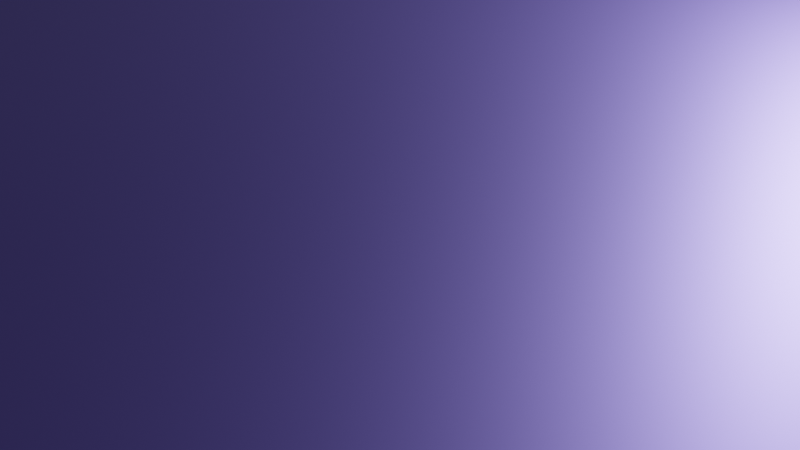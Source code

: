 # Source: Week6Scene.blend  (saved by Blender 2.93.21; exported with 4.5.12 LTS)
import bpy
from mathutils import Matrix  # noqa: F401  (used for matrix-valued properties, if any)

bpy.ops.wm.read_factory_settings(use_empty=True)
scene = bpy.context.scene
scene.name = 'Scene'

# ---- collections
col_collection = bpy.data.collections.new('Collection'); scene.collection.children.link(col_collection)

# ---- materials (node trees are filled in below, after node groups)
mat_material = bpy.data.materials.new('Material')
mat_material.alpha_threshold = 0.0
mat_material.use_transparent_shadow = False
mat_material.roughness = 0.5
mat_material.line_color = (0.0, 0.0, 0.0, 1.0)
mat_material_001 = bpy.data.materials.new('Material.001')
mat_material_001.use_transparent_shadow = False
mat_material_002 = bpy.data.materials.new('Material.002')
mat_material_002.use_transparent_shadow = False

# ---- material node trees
mat_material.use_nodes = True; mat_material.node_tree.nodes.clear()
_N = mat_material.node_tree.nodes; _L = mat_material.node_tree.links
n0 = _N.new('ShaderNodeOutputMaterial'); n0.name = 'Material Output'; n0.location = (300, 300)
n1 = _N.new('ShaderNodeBsdfPrincipled'); n1.name = 'Principled BSDF'; n1.location = (10, 300)
n1.distribution = 'GGX'
n1.subsurface_method = 'RANDOM_WALK_SKIN'
n1.inputs[0].default_value = (0.2701, 0.2163, 0.8, 1.0)
n1.inputs[1].default_value = 5.0
n1.inputs[3].default_value = 1.45
n1.inputs[27].default_value = (0.0, 0.0, 0.0, 1.0)
n1.inputs[28].default_value = 1.0
_L.new(n1.outputs[0], n0.inputs[0])
n0.is_active_output = True
mat_material_001.use_nodes = True; mat_material_001.node_tree.nodes.clear()
_N = mat_material_001.node_tree.nodes; _L = mat_material_001.node_tree.links
n0 = _N.new('ShaderNodeBsdfPrincipled'); n0.name = 'Principled BSDF'; n0.location = (10, 300)
n0.distribution = 'GGX'
n0.subsurface_method = 'RANDOM_WALK_SKIN'
n0.inputs[0].default_value = (0.04463, 0.8, 0.2678, 1.0)
n0.inputs[3].default_value = 1.45
n0.inputs[27].default_value = (0.0, 0.0, 0.0, 1.0)
n0.inputs[28].default_value = 1.0
n1 = _N.new('ShaderNodeOutputMaterial'); n1.name = 'Material Output'; n1.location = (300, 300)
_L.new(n0.outputs[0], n1.inputs[0])
n1.is_active_output = True
mat_material_002.use_nodes = True; mat_material_002.node_tree.nodes.clear()
_N = mat_material_002.node_tree.nodes; _L = mat_material_002.node_tree.links
n0 = _N.new('ShaderNodeBsdfPrincipled'); n0.name = 'Principled BSDF'; n0.location = (10, 300)
n0.distribution = 'GGX'
n0.subsurface_method = 'RANDOM_WALK_SKIN'
n0.inputs[0].default_value = (0.8, 0.545, 0.2822, 1.0)
n0.inputs[3].default_value = 1.45
n0.inputs[27].default_value = (0.0, 0.0, 0.0, 1.0)
n0.inputs[28].default_value = 1.0
n1 = _N.new('ShaderNodeOutputMaterial'); n1.name = 'Material Output'; n1.location = (300, 300)
_L.new(n0.outputs[0], n1.inputs[0])
n1.is_active_output = True

# ---- world
world_world = bpy.data.worlds.new('World'); scene.world = world_world
world_world.use_nodes = True; world_world.node_tree.nodes.clear()
_N = world_world.node_tree.nodes; _L = world_world.node_tree.links
n0 = _N.new('ShaderNodeOutputWorld'); n0.name = 'World Output'; n0.location = (300, 300)
n1 = _N.new('ShaderNodeBackground'); n1.name = 'Background'; n1.location = (10, 300)
n1.inputs[0].default_value = (0.05088, 0.05088, 0.05088, 1.0)
_L.new(n1.outputs[0], n0.inputs[0])
n0.is_active_output = True
world_world.color = (0.05088, 0.05088, 0.05088)
world_world.use_sun_shadow = False
world_world.sun_shadow_jitter_overblur = 0.0

# ---- cameras
cam_camera = bpy.data.cameras.new('Camera')
cam_camera.clip_end = 100.0
cam_camera.ortho_scale = 7.314

# ---- lights
light_light = bpy.data.lights.new('Light', 'POINT')
light_light.transmission_factor = 0.0
light_light.energy = 1000.0
light_light.shadow_soft_size = 0.1
light_light.shadow_maximum_resolution = 0.006
light_light.use_absolute_resolution = True

# ---- meshes
me_cube = bpy.data.meshes.new('Cube')
me_cube.from_pydata([(8.409, 8.548, 2.034), (2.89, 4.758, -0.7782), (7.756, -6.33, 2.684), (2.938, -0.7878, -0.9791), (-5.897, 7.908, 1.915), (-1.728, 4.754, -0.8701), (-5.453, -6.712, 2.67), (-1.538, -1.018, -1.009), (-3.115, 15.45, -1.468), (-3.68, 16.54, 8.847), (-2.92, 15.44, -1.464), (-3.484, 16.53, 8.851), (-2.73, 15.39, -1.457), (-3.295, 16.48, 8.858), (-2.555, 15.3, -1.448), (-3.119, 16.39, 8.867), (-2.399, 15.18, -1.437), (-2.964, 16.27, 8.878), (-2.27, 15.04, -1.425), (-2.835, 16.12, 8.89), (-2.172, 14.87, -1.412), (-2.737, 15.96, 8.903), (-2.11, 14.68, -1.398), (-2.674, 15.77, 8.917), (-2.084, 14.49, -1.384), (-2.648, 15.58, 8.93), (-2.097, 14.29, -1.371), (-2.661, 15.38, 8.943), (-2.148, 14.1, -1.36), (-2.712, 15.19, 8.955), (-2.235, 13.93, -1.349), (-2.799, 15.02, 8.965), (-2.354, 13.77, -1.341), (-2.919, 14.86, 8.974), (-2.502, 13.64, -1.335), (-3.066, 14.73, 8.98), (-2.672, 13.55, -1.332), (-3.236, 14.63, 8.983), (-2.857, 13.48, -1.331), (-3.422, 14.57, 8.984), (-3.052, 13.46, -1.332), (-3.616, 14.55, 8.982), (-3.247, 13.47, -1.337), (-3.812, 14.56, 8.978), (-3.437, 13.52, -1.344), (-4.001, 14.61, 8.971), (-3.612, 13.61, -1.353), (-4.177, 14.7, 8.962), (-3.768, 13.73, -1.364), (-4.332, 14.82, 8.951), (-3.897, 13.87, -1.376), (-4.461, 14.96, 8.939), (-3.995, 14.04, -1.389), (-4.559, 15.13, 8.926), (-4.057, 14.23, -1.403), (-4.622, 15.32, 8.912), (-4.083, 14.42, -1.416), (-4.647, 15.51, 8.899), (-4.07, 14.62, -1.429), (-4.634, 15.71, 8.886), (-4.019, 14.81, -1.441), (-4.583, 15.89, 8.874), (-3.932, 14.98, -1.451), (-4.496, 16.07, 8.864), (-3.813, 15.14, -1.46), (-4.377, 16.23, 8.855), (-3.665, 15.27, -1.466), (-4.229, 16.35, 8.849), (-3.495, 15.36, -1.469), (-4.06, 16.45, 8.846), (-3.31, 15.43, -1.47), (-3.874, 16.52, 8.845), (-3.58, 16.51, 9.008), (-3.384, 16.5, 9.013), (-3.195, 16.45, 9.02), (-3.019, 16.36, 9.029), (-2.864, 16.25, 9.039), (-2.735, 16.1, 9.052), (-2.637, 15.93, 9.065), (-2.574, 15.74, 9.079), (-2.549, 15.55, 9.092), (-2.562, 15.35, 9.105), (-2.613, 15.17, 9.117), (-2.7, 14.99, 9.127), (-2.819, 14.84, 9.135), (-2.967, 14.71, 9.141), (-3.136, 14.61, 9.145), (-3.322, 14.55, 9.146), (-3.516, 14.52, 9.144), (-3.712, 14.53, 9.14), (-3.901, 14.58, 9.133), (-4.077, 14.67, 9.124), (-4.232, 14.79, 9.113), (-4.361, 14.94, 9.101), (-4.459, 15.11, 9.087), (-4.522, 15.29, 9.074), (-4.548, 15.48, 9.06), (-4.535, 15.68, 9.047), (-4.484, 15.87, 9.035), (-4.397, 16.04, 9.025), (-4.277, 16.2, 9.017), (-4.13, 16.33, 9.011), (-3.96, 16.43, 9.007), (-3.774, 16.49, 9.006), (-3.584, 15.65, 11.07)], [], [(0, 4, 6, 2), (3, 2, 6, 7), (7, 6, 4, 5), (5, 1, 3, 7), (1, 0, 2, 3), (5, 4, 0, 1), (8, 9, 11, 10), (10, 11, 13, 12), (12, 13, 15, 14), (14, 15, 17, 16), (16, 17, 19, 18), (18, 19, 21, 20), (20, 21, 23, 22), (22, 23, 25, 24), (24, 25, 27, 26), (26, 27, 29, 28), (28, 29, 31, 30), (30, 31, 33, 32), (32, 33, 35, 34), (34, 35, 37, 36), (36, 37, 39, 38), (38, 39, 41, 40), (40, 41, 43, 42), (42, 43, 45, 44), (44, 45, 47, 46), (46, 47, 49, 48), (48, 49, 51, 50), (50, 51, 53, 52), (52, 53, 55, 54), (54, 55, 57, 56), (56, 57, 59, 58), (58, 59, 61, 60), (60, 61, 63, 62), (62, 63, 65, 64), (64, 65, 67, 66), (66, 67, 69, 68), (11, 9, 71, 69, 67, 65, 63, 61, 59, 57, 55, 53, 51, 49, 47, 45, 43, 41, 39, 37, 35, 33, 31, 29, 27, 25, 23, 21, 19, 17, 15, 13), (68, 69, 71, 70), (70, 71, 9, 8), (8, 10, 12, 14, 16, 18, 20, 22, 24, 26, 28, 30, 32, 34, 36, 38, 40, 42, 44, 46, 48, 50, 52, 54, 56, 58, 60, 62, 64, 66, 68, 70), (72, 104, 73), (73, 104, 74), (74, 104, 75), (75, 104, 76), (76, 104, 77), (77, 104, 78), (78, 104, 79), (79, 104, 80), (80, 104, 81), (81, 104, 82), (82, 104, 83), (83, 104, 84), (84, 104, 85), (85, 104, 86), (86, 104, 87), (87, 104, 88), (88, 104, 89), (89, 104, 90), (90, 104, 91), (91, 104, 92), (92, 104, 93), (93, 104, 94), (94, 104, 95), (95, 104, 96), (96, 104, 97), (97, 104, 98), (98, 104, 99), (99, 104, 100), (100, 104, 101), (101, 104, 102), (72, 73, 74, 75, 76, 77, 78, 79, 80, 81, 82, 83, 84, 85, 86, 87, 88, 89, 90, 91, 92, 93, 94, 95, 96, 97, 98, 99, 100, 101, 102, 103), (102, 104, 103), (103, 104, 72)])
me_cube.polygons.foreach_set('material_index', [0, 2, 0, 0, 0, 0, 0, 0, 0, 0, 0, 0, 0, 0, 0, 0, 0, 0, 0, 0, 0, 0, 0, 0, 0, 0, 0, 0, 0, 0, 0, 0, 0, 0, 0, 0, 0, 0, 0, 0, 1, 1, 1, 1, 1, 1, 1, 1, 1, 1, 1, 1, 1, 1, 1, 1, 1, 1, 1, 1, 1, 1, 1, 1, 1, 1, 1, 1, 1, 1, 1, 1, 1])
_uv = me_cube.uv_layers.new(name='UVMap')
_uv.uv.foreach_set('vector', [0.625, 0.5, 0.875, 0.5, 0.875, 0.75, 0.625, 0.75, 0.375, 0.75, 0.625, 0.75, 0.625, 1.0, 0.375, 1.0, 0.375, 0.0, 0.625, 0.0, 0.625, 0.25, 0.375, 0.25, 0.125, 0.5, 0.375, 0.5, 0.375, 0.75, 0.125, 0.75, 0.375, 0.5, 0.625, 0.5, 0.625, 0.75, 0.375, 0.75, 0.375, 0.25, 0.625, 0.25, 0.625, 0.5, 0.375, 0.5, 1.0, 0.5, 1.0, 1.0, 0.9688, 1.0, 0.9688, 0.5, 0.9688, 0.5, 0.9688, 1.0, 0.9375, 1.0, 0.9375, 0.5, 0.9375, 0.5, 0.9375, 1.0, 0.9062, 1.0, 0.9062, 0.5, 0.9062, 0.5, 0.9062, 1.0, 0.875, 1.0, 0.875, 0.5, 0.875, 0.5, 0.875, 1.0, 0.8438, 1.0, 0.8438, 0.5, 0.8438, 0.5, 0.8438, 1.0, 0.8125, 1.0, 0.8125, 0.5, 0.8125, 0.5, 0.8125, 1.0, 0.7812, 1.0, 0.7812, 0.5, 0.7812, 0.5, 0.7812, 1.0, 0.75, 1.0, 0.75, 0.5, 0.75, 0.5, 0.75, 1.0, 0.7188, 1.0, 0.7188, 0.5, 0.7188, 0.5, 0.7188, 1.0, 0.6875, 1.0, 0.6875, 0.5, 0.6875, 0.5, 0.6875, 1.0, 0.6562, 1.0, 0.6562, 0.5, 0.6562, 0.5, 0.6562, 1.0, 0.625, 1.0, 0.625, 0.5, 0.625, 0.5, 0.625, 1.0, 0.5938, 1.0, 0.5938, 0.5, 0.5938, 0.5, 0.5938, 1.0, 0.5625, 1.0, 0.5625, 0.5, 0.5625, 0.5, 0.5625, 1.0, 0.5312, 1.0, 0.5312, 0.5, 0.5312, 0.5, 0.5312, 1.0, 0.5, 1.0, 0.5, 0.5, 0.5, 0.5, 0.5, 1.0, 0.4688, 1.0, 0.4688, 0.5, 0.4688, 0.5, 0.4688, 1.0, 0.4375, 1.0, 0.4375, 0.5, 0.4375, 0.5, 0.4375, 1.0, 0.4062, 1.0, 0.4062, 0.5, 0.4062, 0.5, 0.4062, 1.0, 0.375, 1.0, 0.375, 0.5, 0.375, 0.5, 0.375, 1.0, 0.3438, 1.0, 0.3438, 0.5, 0.3438, 0.5, 0.3438, 1.0, 0.3125, 1.0, 0.3125, 0.5, 0.3125, 0.5, 0.3125, 1.0, 0.2812, 1.0, 0.2812, 0.5, 0.2812, 0.5, 0.2812, 1.0, 0.25, 1.0, 0.25, 0.5, 0.25, 0.5, 0.25, 1.0, 0.2188, 1.0, 0.2188, 0.5, 0.2188, 0.5, 0.2188, 1.0, 0.1875, 1.0, 0.1875, 0.5, 0.1875, 0.5, 0.1875, 1.0, 0.1562, 1.0, 0.1562, 0.5, 0.1562, 0.5, 0.1562, 1.0, 0.125, 1.0, 0.125, 0.5, 0.125, 0.5, 0.125, 1.0, 0.09375, 1.0, 0.09375, 0.5, 0.09375, 0.5, 0.09375, 1.0, 0.0625, 1.0, 0.0625, 0.5, 0.2968, 0.4854, 0.25, 0.49, 0.2032, 0.4854, 0.1582, 0.4717, 0.1167, 0.4496, 0.08029, 0.4197, 0.05045, 0.3833, 0.02827, 0.3418, 0.01461, 0.2968, 0.01, 0.25, 0.01461, 0.2032, 0.02827, 0.1582, 0.05045, 0.1167, 0.08029, 0.08029, 0.1167, 0.05045, 0.1582, 0.02827, 0.2032, 0.01461, 0.25, 0.01, 0.2968, 0.01461, 0.3418, 0.02827, 0.3833, 0.05045, 0.4197, 0.08029, 0.4496, 0.1167, 0.4717, 0.1582, 0.4854, 0.2032, 0.49, 0.25, 0.4854, 0.2968, 0.4717, 0.3418, 0.4496, 0.3833, 0.4197, 0.4197, 0.3833, 0.4496, 0.3418, 0.4717, 0.0625, 0.5, 0.0625, 1.0, 0.03125, 1.0, 0.03125, 0.5, 0.03125, 0.5, 0.03125, 1.0, 0.0, 1.0, 0.0, 0.5, 0.75, 0.49, 0.7968, 0.4854, 0.8418, 0.4717, 0.8833, 0.4496, 0.9197, 0.4197, 0.9496, 0.3833, 0.9717, 0.3418, 0.9854, 0.2968, 0.99, 0.25, 0.9854, 0.2032, 0.9717, 0.1582, 0.9496, 0.1167, 0.9197, 0.08029, 0.8833, 0.05045, 0.8418, 0.02827, 0.7968, 0.01461, 0.75, 0.01, 0.7032, 0.01461, 0.6582, 0.02827, 0.6167, 0.05045, 0.5803, 0.08029, 0.5504, 0.1167, 0.5283, 0.1582, 0.5146, 0.2032, 0.51, 0.25, 0.5146, 0.2968, 0.5283, 0.3418, 0.5504, 0.3833, 0.5803, 0.4197, 0.6167, 0.4496, 0.6582, 0.4717, 0.7032, 0.4854, 0.25, 0.49, 0.25, 0.25, 0.2968, 0.4854, 0.2968, 0.4854, 0.25, 0.25, 0.3418, 0.4717, 0.3418, 0.4717, 0.25, 0.25, 0.3833, 0.4496, 0.3833, 0.4496, 0.25, 0.25, 0.4197, 0.4197, 0.4197, 0.4197, 0.25, 0.25, 0.4496, 0.3833, 0.4496, 0.3833, 0.25, 0.25, 0.4717, 0.3418, 0.4717, 0.3418, 0.25, 0.25, 0.4854, 0.2968, 0.4854, 0.2968, 0.25, 0.25, 0.49, 0.25, 0.49, 0.25, 0.25, 0.25, 0.4854, 0.2032, 0.4854, 0.2032, 0.25, 0.25, 0.4717, 0.1582, 0.4717, 0.1582, 0.25, 0.25, 0.4496, 0.1167, 0.4496, 0.1167, 0.25, 0.25, 0.4197, 0.08029, 0.4197, 0.08029, 0.25, 0.25, 0.3833, 0.05045, 0.3833, 0.05045, 0.25, 0.25, 0.3418, 0.02827, 0.3418, 0.02827, 0.25, 0.25, 0.2968, 0.01461, 0.2968, 0.01461, 0.25, 0.25, 0.25, 0.01, 0.25, 0.01, 0.25, 0.25, 0.2032, 0.01461, 0.2032, 0.01461, 0.25, 0.25, 0.1582, 0.02827, 0.1582, 0.02827, 0.25, 0.25, 0.1167, 0.05045, 0.1167, 0.05045, 0.25, 0.25, 0.08029, 0.08029, 0.08029, 0.08029, 0.25, 0.25, 0.05045, 0.1167, 0.05045, 0.1167, 0.25, 0.25, 0.02827, 0.1582, 0.02827, 0.1582, 0.25, 0.25, 0.01461, 0.2032, 0.01461, 0.2032, 0.25, 0.25, 0.01, 0.25, 0.01, 0.25, 0.25, 0.25, 0.01461, 0.2968, 0.01461, 0.2968, 0.25, 0.25, 0.02827, 0.3418, 0.02827, 0.3418, 0.25, 0.25, 0.05045, 0.3833, 0.05045, 0.3833, 0.25, 0.25, 0.08029, 0.4197, 0.08029, 0.4197, 0.25, 0.25, 0.1167, 0.4496, 0.1167, 0.4496, 0.25, 0.25, 0.1582, 0.4717, 0.75, 0.49, 0.7968, 0.4854, 0.8418, 0.4717, 0.8833, 0.4496, 0.9197, 0.4197, 0.9496, 0.3833, 0.9717, 0.3418, 0.9854, 0.2968, 0.99, 0.25, 0.9854, 0.2032, 0.9717, 0.1582, 0.9496, 0.1167, 0.9197, 0.08029, 0.8833, 0.05045, 0.8418, 0.02827, 0.7968, 0.01461, 0.75, 0.01, 0.7032, 0.01461, 0.6582, 0.02827, 0.6167, 0.05045, 0.5803, 0.08029, 0.5504, 0.1167, 0.5283, 0.1582, 0.5146, 0.2032, 0.51, 0.25, 0.5146, 0.2968, 0.5283, 0.3418, 0.5504, 0.3833, 0.5803, 0.4197, 0.6167, 0.4496, 0.6582, 0.4717, 0.7032, 0.4854, 0.1582, 0.4717, 0.25, 0.25, 0.2032, 0.4854, 0.2032, 0.4854, 0.25, 0.25, 0.25, 0.49])
me_cube.materials.append(mat_material)
me_cube.materials.append(mat_material_001)
me_cube.materials.append(mat_material_002)
me_cube.use_mirror_vertex_groups = False
me_cube.update()
me_cube_001 = bpy.data.meshes.new('Cube.001')
me_cube_001.from_pydata([(-1.0, 1.0, 0.3456), (-1.0, 1.0, 2.346), (1.0, 1.0, 0.3456), (1.0, 1.0, 2.346), (-1.0, 1.0, 1.676), (-1.0, 1.0, 1.01), (1.0, 1.0, 1.676), (1.0, 1.0, 1.01), (-1.0, 0.3333, 0.3584), (-1.0, 0.3333, 2.358), (1.0, 0.3333, 0.3584), (1.0, 0.3333, 2.358), (-1.0, 0.3333, 1.022), (-1.0, 0.3333, 1.689), (0.3333, 1.0, 0.3456), (-0.3333, 1.0, 0.3456), (-0.3333, 1.0, 2.346), (0.3333, 1.0, 2.346), (-0.3333, 0.3333, 2.358), (0.3333, 0.3333, 2.358), (0.3333, 0.3333, 0.3584), (-0.3333, 0.3333, 0.3584), (-1.0, 0.337, 2.92), (-0.3333, 0.337, 2.92), (1.57, 1.0, 0.8401), (1.57, 1.0, 0.7042), (1.57, 0.3333, 0.7068), (1.57, 1.0, 1.113), (1.57, 1.0, 0.9765), (1.57, 0.3333, 1.116), (1.57, 0.3333, 0.8427), (1.57, 0.3333, 0.9791), (-0.3333, 1.0, 1.676), (0.3333, 1.0, 1.676), (-0.3333, 1.0, 1.01), (0.3333, 1.0, 1.01), (0.3333, 0.9741, -0.05992), (-0.3333, 0.9741, -0.05992), (0.3333, 0.3075, -0.04713), (-0.3333, 0.3075, -0.04713), (-1.0, 1.436, 0.3456), (-1.0, 1.436, 2.346), (-1.0, 1.436, 1.676), (-1.0, 1.436, 1.01), (-0.3333, 1.436, 0.3456), (-0.3333, 1.436, 2.346), (-0.3333, 1.436, 1.676), (-0.3333, 1.436, 1.01), (0.7245, 1.799, 0.3456), (0.7245, 1.799, 2.346), (0.7245, 1.799, 1.676), (0.7245, 1.799, 1.01), (0.7245, 2.235, 0.3456), (0.7245, 2.235, 2.346), (0.7245, 2.235, 1.676), (0.7245, 2.235, 1.01), (-1.0, -1.0, 0.3456), (-1.0, -1.0, 2.346), (1.0, -1.0, 0.3456), (1.0, -1.0, 2.346), (-1.0, -1.0, 1.676), (-1.0, -1.0, 1.01), (1.0, -1.0, 1.676), (1.0, -1.0, 1.01), (-1.0, -0.3333, 0.3584), (-1.0, -0.3333, 2.358), (1.0, -0.3333, 0.3584), (1.0, -0.3333, 2.358), (-1.0, -0.3333, 1.022), (-1.0, -0.3333, 1.689), (0.3333, -1.0, 0.3456), (-0.3333, -1.0, 0.3456), (-0.3333, -1.0, 2.346), (0.3333, -1.0, 2.346), (-0.3333, -0.3333, 2.358), (0.3333, -0.3333, 2.358), (0.3333, -0.3333, 0.3584), (-0.3333, -0.3333, 0.3584), (-1.0, -0.337, 2.92), (-0.3333, -0.337, 2.92), (1.57, -1.0, 0.8401), (1.57, -1.0, 0.7042), (1.57, -0.3333, 0.7068), (1.57, -1.0, 1.113), (1.57, -1.0, 0.9765), (1.57, -0.3333, 1.116), (1.57, -0.3333, 0.8427), (1.57, -0.3333, 0.9791), (-0.3333, -1.0, 1.676), (0.3333, -1.0, 1.676), (-0.3333, -1.0, 1.01), (0.3333, -1.0, 1.01), (0.3333, -0.9741, -0.05992), (-0.3333, -0.9741, -0.05992), (0.3333, -0.3075, -0.04713), (-0.3333, -0.3075, -0.04713), (-1.0, -1.436, 0.3456), (-1.0, -1.436, 2.346), (-1.0, -1.436, 1.676), (-1.0, -1.436, 1.01), (-0.3333, -1.436, 0.3456), (-0.3333, -1.436, 2.346), (-0.3333, -1.436, 1.676), (-0.3333, -1.436, 1.01), (0.7245, -1.799, 0.3456), (0.7245, -1.799, 2.346), (0.7245, -1.799, 1.676), (0.7245, -1.799, 1.01), (0.7245, -2.235, 0.3456), (0.7245, -2.235, 2.346), (0.7245, -2.235, 1.676), (0.7245, -2.235, 1.01), (-1.0, 0.0, 0.3648), (-1.0, 0.0, 2.365), (1.0, 0.0, 0.3648), (1.0, 0.0, 2.365), (-1.0, 0.0, 1.029), (-1.0, 0.0, 1.695), (-0.3333, 0.0, 0.3648), (0.3333, 0.0, 0.3648), (0.3333, 0.0, 2.365), (-0.3333, 0.0, 2.365), (-1.0, -0.003639, 2.926), (-0.3333, -0.003639, 2.926), (1.57, 0.0, 0.7081), (1.57, 0.0, 1.117), (1.57, 0.0, 0.844), (1.57, 0.0, 0.9804), (-1.0, 0.3352, 2.639), (-0.3333, 0.3352, 2.639), (-1.0, -0.3352, 2.639), (-0.3333, -0.3352, 2.639), (-0.3333, -0.001819, 2.646), (-1.0, -0.001819, 2.646), (-1.644, 0.3333, 2.358), (-1.644, -0.3333, 2.358), (-1.644, 0.0, 2.365), (-1.644, 0.3352, 2.639), (-1.644, -0.3352, 2.639), (-1.644, -0.001819, 2.646)], [], [(13, 9, 1, 4), (33, 32, 16, 17), (2, 7, 24, 25), (6, 3, 27, 28), (114, 10, 26, 124), (8, 12, 5, 0), (12, 13, 4, 5), (116, 117, 13, 12), (112, 116, 12, 8), (16, 1, 9, 18), (14, 2, 10, 20), (117, 113, 9, 13), (0, 15, 21, 8), (14, 20, 38, 36), (3, 17, 19, 11), (17, 16, 18, 19), (132, 129, 23, 123), (129, 128, 22, 23), (24, 28, 31, 30), (25, 24, 30, 26), (28, 27, 29, 31), (3, 11, 29, 27), (7, 6, 28, 24), (10, 2, 25, 26), (5, 4, 42, 43), (15, 0, 40, 44), (14, 35, 7, 2), (47, 46, 54, 55), (35, 34, 32, 33), (7, 35, 33, 6), (6, 33, 17, 3), (15, 34, 35, 14), (37, 36, 38, 39), (15, 14, 36, 37), (20, 21, 39, 38), (21, 15, 37, 39), (47, 43, 42, 46), (46, 42, 41, 45), (40, 43, 47, 44), (16, 32, 50, 49), (1, 16, 45, 41), (34, 15, 48, 51), (0, 5, 43, 40), (4, 1, 41, 42), (51, 48, 52, 55), (49, 50, 54, 53), (50, 51, 55, 54), (15, 44, 52, 48), (45, 16, 49, 53), (32, 34, 51, 50), (44, 47, 55, 52), (46, 45, 53, 54), (31, 29, 125, 127), (26, 30, 126, 124), (30, 31, 127, 126), (23, 22, 122, 123), (19, 18, 121, 120), (11, 19, 120, 115), (21, 20, 119, 118), (8, 21, 118, 112), (11, 115, 125, 29), (20, 10, 114, 119), (128, 133, 122, 22), (69, 60, 57, 65), (89, 73, 72, 88), (58, 81, 80, 63), (62, 84, 83, 59), (114, 124, 82, 66), (64, 56, 61, 68), (68, 61, 60, 69), (116, 68, 69, 117), (112, 64, 68, 116), (72, 74, 65, 57), (70, 76, 66, 58), (117, 69, 65, 113), (56, 64, 77, 71), (70, 92, 94, 76), (59, 67, 75, 73), (73, 75, 74, 72), (132, 123, 79, 131), (131, 79, 78, 130), (80, 86, 87, 84), (81, 82, 86, 80), (84, 87, 85, 83), (59, 83, 85, 67), (63, 80, 84, 62), (66, 82, 81, 58), (61, 99, 98, 60), (71, 100, 96, 56), (70, 58, 63, 91), (103, 111, 110, 102), (91, 89, 88, 90), (63, 62, 89, 91), (62, 59, 73, 89), (71, 70, 91, 90), (93, 95, 94, 92), (71, 93, 92, 70), (76, 94, 95, 77), (77, 95, 93, 71), (103, 102, 98, 99), (102, 101, 97, 98), (96, 100, 103, 99), (72, 105, 106, 88), (57, 97, 101, 72), (90, 107, 104, 71), (56, 96, 99, 61), (60, 98, 97, 57), (107, 111, 108, 104), (105, 109, 110, 106), (106, 110, 111, 107), (71, 104, 108, 100), (101, 109, 105, 72), (88, 106, 107, 90), (100, 108, 111, 103), (102, 110, 109, 101), (87, 127, 125, 85), (82, 124, 126, 86), (86, 126, 127, 87), (79, 123, 122, 78), (75, 120, 121, 74), (67, 115, 120, 75), (77, 118, 119, 76), (64, 112, 118, 77), (67, 85, 125, 115), (76, 119, 114, 66), (130, 78, 122, 133), (65, 130, 138, 135), (74, 131, 130, 65), (121, 132, 131, 74), (131, 132, 133, 130), (18, 9, 128, 129), (121, 18, 129, 132), (135, 138, 139, 136), (134, 136, 139, 137), (133, 128, 137, 139), (130, 133, 139, 138), (132, 129, 128, 133), (128, 9, 134, 137), (113, 65, 135, 136), (9, 113, 136, 134)])
me_cube_001.polygons.foreach_set('use_smooth', [True] * 140)
_uv = me_cube_001.uv_layers.new(name='UVMap')
_uv.uv.foreach_set('vector', [0.5413, 0.1667, 0.625, 0.1667, 0.625, 0.25, 0.5413, 0.25, 0.5689, 0.5, 0.5964, 0.5, 0.7917, 0.5, 0.7083, 0.5, 0.375, 0.5, 0.458, 0.5, 0.458, 0.5, 0.375, 0.5, 0.5413, 0.5, 0.625, 0.5, 0.625, 0.5, 0.5413, 0.5, 0.375, 0.625, 0.375, 0.5833, 0.375, 0.5833, 0.375, 0.625, 0.375, 0.1667, 0.458, 0.1667, 0.458, 0.25, 0.375, 0.25, 0.458, 0.1667, 0.5413, 0.1667, 0.5413, 0.25, 0.458, 0.25, 0.458, 0.125, 0.5413, 0.125, 0.5413, 0.1667, 0.458, 0.1667, 0.375, 0.125, 0.458, 0.125, 0.458, 0.1667, 0.375, 0.1667, 0.7917, 0.5, 0.875, 0.5, 0.875, 0.5833, 0.7917, 0.5833, 0.2917, 0.5, 0.375, 0.5, 0.375, 0.5833, 0.2917, 0.5833, 0.5413, 0.125, 0.625, 0.125, 0.625, 0.1667, 0.5413, 0.1667, 0.125, 0.5, 0.2083, 0.5, 0.2083, 0.5833, 0.125, 0.5833, 0.2917, 0.5, 0.2917, 0.5833, 0.2917, 0.5833, 0.2917, 0.5, 0.625, 0.5, 0.7083, 0.5, 0.7083, 0.5833, 0.625, 0.5833, 0.7083, 0.5, 0.7917, 0.5, 0.7917, 0.5833, 0.7083, 0.5833, 0.7917, 0.625, 0.7917, 0.5833, 0.7917, 0.5833, 0.7917, 0.625, 0.7917, 0.5833, 0.875, 0.5833, 0.875, 0.5833, 0.7917, 0.5833, 0.458, 0.5, 0.5413, 0.5, 0.5413, 0.5833, 0.458, 0.5833, 0.375, 0.5, 0.458, 0.5, 0.458, 0.5833, 0.375, 0.5833, 0.5413, 0.5, 0.625, 0.5, 0.625, 0.5833, 0.5413, 0.5833, 0.625, 0.5, 0.625, 0.5833, 0.625, 0.5833, 0.625, 0.5, 0.458, 0.5, 0.5413, 0.5, 0.5413, 0.5, 0.458, 0.5, 0.375, 0.5833, 0.375, 0.5, 0.375, 0.5, 0.375, 0.5833, 0.458, 0.25, 0.5413, 0.25, 0.5413, 0.25, 0.458, 0.25, 0.2083, 0.5, 0.125, 0.5, 0.125, 0.5, 0.2083, 0.5, 0.2917, 0.5, 0.43, 0.5, 0.458, 0.5, 0.375, 0.5, 0.402, 0.5, 0.5964, 0.5, 0.5964, 0.5, 0.402, 0.5, 0.43, 0.5, 0.402, 0.5, 0.5964, 0.5, 0.5689, 0.5, 0.458, 0.5, 0.43, 0.5, 0.5689, 0.5, 0.5413, 0.5, 0.5413, 0.5, 0.5689, 0.5, 0.7083, 0.5, 0.625, 0.5, 0.2083, 0.5, 0.402, 0.5, 0.43, 0.5, 0.2917, 0.5, 0.2083, 0.5, 0.2917, 0.5, 0.2917, 0.5833, 0.2083, 0.5833, 0.2083, 0.5, 0.2917, 0.5, 0.2917, 0.5, 0.2083, 0.5, 0.2917, 0.5833, 0.2083, 0.5833, 0.2083, 0.5833, 0.2917, 0.5833, 0.2083, 0.5833, 0.2083, 0.5, 0.2083, 0.5, 0.2083, 0.5833, 0.402, 0.5, 0.458, 0.25, 0.5413, 0.25, 0.5964, 0.5, 0.5964, 0.5, 0.5413, 0.25, 0.875, 0.5, 0.7917, 0.5, 0.125, 0.5, 0.458, 0.25, 0.402, 0.5, 0.2083, 0.5, 0.7917, 0.5, 0.5964, 0.5, 0.5964, 0.5, 0.7917, 0.5, 0.875, 0.5, 0.7917, 0.5, 0.7917, 0.5, 0.875, 0.5, 0.402, 0.5, 0.2083, 0.5, 0.2083, 0.5, 0.402, 0.5, 0.375, 0.25, 0.458, 0.25, 0.458, 0.25, 0.375, 0.25, 0.5413, 0.25, 0.625, 0.25, 0.625, 0.25, 0.5413, 0.25, 0.402, 0.5, 0.2083, 0.5, 0.2083, 0.5, 0.402, 0.5, 0.7917, 0.5, 0.5964, 0.5, 0.5964, 0.5, 0.7917, 0.5, 0.5964, 0.5, 0.402, 0.5, 0.402, 0.5, 0.5964, 0.5, 0.2083, 0.5, 0.2083, 0.5, 0.2083, 0.5, 0.2083, 0.5, 0.7917, 0.5, 0.7917, 0.5, 0.7917, 0.5, 0.7917, 0.5, 0.5964, 0.5, 0.402, 0.5, 0.402, 0.5, 0.5964, 0.5, 0.2083, 0.5, 0.402, 0.5, 0.402, 0.5, 0.2083, 0.5, 0.5964, 0.5, 0.7917, 0.5, 0.7917, 0.5, 0.5964, 0.5, 0.5413, 0.5833, 0.625, 0.5833, 0.625, 0.625, 0.5413, 0.625, 0.375, 0.5833, 0.458, 0.5833, 0.458, 0.625, 0.375, 0.625, 0.458, 0.5833, 0.5413, 0.5833, 0.5413, 0.625, 0.458, 0.625, 0.7917, 0.5833, 0.875, 0.5833, 0.875, 0.625, 0.7917, 0.625, 0.7083, 0.5833, 0.7917, 0.5833, 0.7917, 0.625, 0.7083, 0.625, 0.625, 0.5833, 0.7083, 0.5833, 0.7083, 0.625, 0.625, 0.625, 0.2083, 0.5833, 0.2917, 0.5833, 0.2917, 0.625, 0.2083, 0.625, 0.125, 0.5833, 0.2083, 0.5833, 0.2083, 0.625, 0.125, 0.625, 0.625, 0.5833, 0.625, 0.625, 0.625, 0.625, 0.625, 0.5833, 0.2917, 0.5833, 0.375, 0.5833, 0.375, 0.625, 0.2917, 0.625, 0.625, 0.1667, 0.625, 0.125, 0.625, 0.125, 0.625, 0.1667, 0.5413, 0.1667, 0.5413, 0.25, 0.625, 0.25, 0.625, 0.1667, 0.5689, 0.5, 0.7083, 0.5, 0.7917, 0.5, 0.5964, 0.5, 0.375, 0.5, 0.375, 0.5, 0.458, 0.5, 0.458, 0.5, 0.5413, 0.5, 0.5413, 0.5, 0.625, 0.5, 0.625, 0.5, 0.375, 0.625, 0.375, 0.625, 0.375, 0.5833, 0.375, 0.5833, 0.375, 0.1667, 0.375, 0.25, 0.458, 0.25, 0.458, 0.1667, 0.458, 0.1667, 0.458, 0.25, 0.5413, 0.25, 0.5413, 0.1667, 0.458, 0.125, 0.458, 0.1667, 0.5413, 0.1667, 0.5413, 0.125, 0.375, 0.125, 0.375, 0.1667, 0.458, 0.1667, 0.458, 0.125, 0.7917, 0.5, 0.7917, 0.5833, 0.875, 0.5833, 0.875, 0.5, 0.2917, 0.5, 0.2917, 0.5833, 0.375, 0.5833, 0.375, 0.5, 0.5413, 0.125, 0.5413, 0.1667, 0.625, 0.1667, 0.625, 0.125, 0.125, 0.5, 0.125, 0.5833, 0.2083, 0.5833, 0.2083, 0.5, 0.2917, 0.5, 0.2917, 0.5, 0.2917, 0.5833, 0.2917, 0.5833, 0.625, 0.5, 0.625, 0.5833, 0.7083, 0.5833, 0.7083, 0.5, 0.7083, 0.5, 0.7083, 0.5833, 0.7917, 0.5833, 0.7917, 0.5, 0.7917, 0.625, 0.7917, 0.625, 0.7917, 0.5833, 0.7917, 0.5833, 0.7917, 0.5833, 0.7917, 0.5833, 0.875, 0.5833, 0.875, 0.5833, 0.458, 0.5, 0.458, 0.5833, 0.5413, 0.5833, 0.5413, 0.5, 0.375, 0.5, 0.375, 0.5833, 0.458, 0.5833, 0.458, 0.5, 0.5413, 0.5, 0.5413, 0.5833, 0.625, 0.5833, 0.625, 0.5, 0.625, 0.5, 0.625, 0.5, 0.625, 0.5833, 0.625, 0.5833, 0.458, 0.5, 0.458, 0.5, 0.5413, 0.5, 0.5413, 0.5, 0.375, 0.5833, 0.375, 0.5833, 0.375, 0.5, 0.375, 0.5, 0.458, 0.25, 0.458, 0.25, 0.5413, 0.25, 0.5413, 0.25, 0.2083, 0.5, 0.2083, 0.5, 0.125, 0.5, 0.125, 0.5, 0.2917, 0.5, 0.375, 0.5, 0.458, 0.5, 0.43, 0.5, 0.402, 0.5, 0.402, 0.5, 0.5964, 0.5, 0.5964, 0.5, 0.43, 0.5, 0.5689, 0.5, 0.5964, 0.5, 0.402, 0.5, 0.458, 0.5, 0.5413, 0.5, 0.5689, 0.5, 0.43, 0.5, 0.5413, 0.5, 0.625, 0.5, 0.7083, 0.5, 0.5689, 0.5, 0.2083, 0.5, 0.2917, 0.5, 0.43, 0.5, 0.402, 0.5, 0.2083, 0.5, 0.2083, 0.5833, 0.2917, 0.5833, 0.2917, 0.5, 0.2083, 0.5, 0.2083, 0.5, 0.2917, 0.5, 0.2917, 0.5, 0.2917, 0.5833, 0.2917, 0.5833, 0.2083, 0.5833, 0.2083, 0.5833, 0.2083, 0.5833, 0.2083, 0.5833, 0.2083, 0.5, 0.2083, 0.5, 0.402, 0.5, 0.5964, 0.5, 0.5413, 0.25, 0.458, 0.25, 0.5964, 0.5, 0.7917, 0.5, 0.875, 0.5, 0.5413, 0.25, 0.125, 0.5, 0.2083, 0.5, 0.402, 0.5, 0.458, 0.25, 0.7917, 0.5, 0.7917, 0.5, 0.5964, 0.5, 0.5964, 0.5, 0.875, 0.5, 0.875, 0.5, 0.7917, 0.5, 0.7917, 0.5, 0.402, 0.5, 0.402, 0.5, 0.2083, 0.5, 0.2083, 0.5, 0.375, 0.25, 0.375, 0.25, 0.458, 0.25, 0.458, 0.25, 0.5413, 0.25, 0.5413, 0.25, 0.625, 0.25, 0.625, 0.25, 0.402, 0.5, 0.402, 0.5, 0.2083, 0.5, 0.2083, 0.5, 0.7917, 0.5, 0.7917, 0.5, 0.5964, 0.5, 0.5964, 0.5, 0.5964, 0.5, 0.5964, 0.5, 0.402, 0.5, 0.402, 0.5, 0.2083, 0.5, 0.2083, 0.5, 0.2083, 0.5, 0.2083, 0.5, 0.7917, 0.5, 0.7917, 0.5, 0.7917, 0.5, 0.7917, 0.5, 0.5964, 0.5, 0.5964, 0.5, 0.402, 0.5, 0.402, 0.5, 0.2083, 0.5, 0.2083, 0.5, 0.402, 0.5, 0.402, 0.5, 0.5964, 0.5, 0.5964, 0.5, 0.7917, 0.5, 0.7917, 0.5, 0.5413, 0.5833, 0.5413, 0.625, 0.625, 0.625, 0.625, 0.5833, 0.375, 0.5833, 0.375, 0.625, 0.458, 0.625, 0.458, 0.5833, 0.458, 0.5833, 0.458, 0.625, 0.5413, 0.625, 0.5413, 0.5833, 0.7917, 0.5833, 0.7917, 0.625, 0.875, 0.625, 0.875, 0.5833, 0.7083, 0.5833, 0.7083, 0.625, 0.7917, 0.625, 0.7917, 0.5833, 0.625, 0.5833, 0.625, 0.625, 0.7083, 0.625, 0.7083, 0.5833, 0.2083, 0.5833, 0.2083, 0.625, 0.2917, 0.625, 0.2917, 0.5833, 0.125, 0.5833, 0.125, 0.625, 0.2083, 0.625, 0.2083, 0.5833, 0.625, 0.5833, 0.625, 0.5833, 0.625, 0.625, 0.625, 0.625, 0.2917, 0.5833, 0.2917, 0.625, 0.375, 0.625, 0.375, 0.5833, 0.625, 0.1667, 0.625, 0.1667, 0.625, 0.125, 0.625, 0.125, 0.875, 0.5833, 0.875, 0.5833, 0.875, 0.5833, 0.875, 0.5833, 0.7917, 0.5833, 0.7917, 0.5833, 0.875, 0.5833, 0.875, 0.5833, 0.7917, 0.625, 0.7917, 0.625, 0.7917, 0.5833, 0.7917, 0.5833, 0.7917, 0.5833, 0.7917, 0.625, 0.7917, 0.625, 0.7917, 0.5833, 0.7917, 0.5833, 0.875, 0.5833, 0.875, 0.5833, 0.7917, 0.5833, 0.7917, 0.625, 0.7917, 0.5833, 0.7917, 0.5833, 0.7917, 0.625, 0.625, 0.1667, 0.625, 0.1667, 0.625, 0.125, 0.625, 0.125, 0.625, 0.1667, 0.625, 0.125, 0.625, 0.125, 0.625, 0.1667, 0.625, 0.125, 0.625, 0.1667, 0.625, 0.1667, 0.625, 0.125, 0.625, 0.1667, 0.625, 0.125, 0.625, 0.125, 0.625, 0.1667, 0.7917, 0.625, 0.7917, 0.5833, 0.7917, 0.5833, 0.7917, 0.625, 0.875, 0.5833, 0.875, 0.5833, 0.875, 0.5833, 0.875, 0.5833, 0.625, 0.125, 0.625, 0.1667, 0.625, 0.1667, 0.625, 0.125, 0.625, 0.1667, 0.625, 0.125, 0.625, 0.125, 0.625, 0.1667])
me_cube_001.use_remesh_fix_poles = True
me_cube_001.use_remesh_preserve_attributes = False
me_cube_001.update()

# ---- objects
ob_cube = bpy.data.objects.new('Cube', me_cube)
ob_light = bpy.data.objects.new('Light', light_light)
ob_camera = bpy.data.objects.new('Camera', cam_camera)
ob_cube_001 = bpy.data.objects.new('Cube.001', me_cube_001)

# ---- transforms, parenting, visibility, modifiers, constraints
ob_cube.location = (0.3547, 0.009306, 0.7466)
ob_cube.rotation_euler = (0.06739, 0.01814, -0.03176)
ob_cube.lock_rotations_4d = False
ob_cube.empty_display_type = 'ARROWS'
ob_cube.lineart.crease_threshold = 0.0
ob_light.location = (4.076, 1.005, 5.904)
ob_light.rotation_euler = (0.6503, 0.05522, 1.866)
ob_light.lock_rotations_4d = False
ob_light.empty_display_type = 'ARROWS'
ob_light.color = (0.0, 0.0, 0.0, 0.0)
ob_light.lineart.crease_threshold = 0.0
ob_camera.location = (7.359, -6.926, 4.958)
ob_camera.rotation_euler = (1.109, 0.0, 0.8149)
ob_camera.lock_rotations_4d = False
ob_camera.empty_display_type = 'ARROWS'
ob_camera.color = (0.0, 0.0, 0.0, 0.0)
ob_camera.display_type = 'WIRE'
ob_camera.lineart.crease_threshold = 0.0
ob_cube_001.location = (-12.99, 8.286, 4.274)
ob_cube_001.scale = (0.7861, 0.4312, 0.7861)
_m = ob_cube_001.modifiers.new('Subdivision', 'SUBSURF')

# ---- collection membership
col_collection.objects.link(ob_cube)
col_collection.objects.link(ob_light)
col_collection.objects.link(ob_camera)
col_collection.objects.link(ob_cube_001)

# ---- scene / render settings (as saved in the file)
scene.camera = ob_camera
scene.frame_start = 1; scene.frame_end = 250; scene.frame_set(1)
scene.render.engine = 'BLENDER_EEVEE_NEXT'
scene.cycles.use_denoising = False
scene.cycles.samples = 128
scene.cycles.sampling_pattern = 'TABULATED_SOBOL'
scene.cycles.use_adaptive_sampling = False
scene.cycles.use_light_tree = False
scene.view_settings.view_transform = 'Filmic'
bpy.context.view_layer.update()
